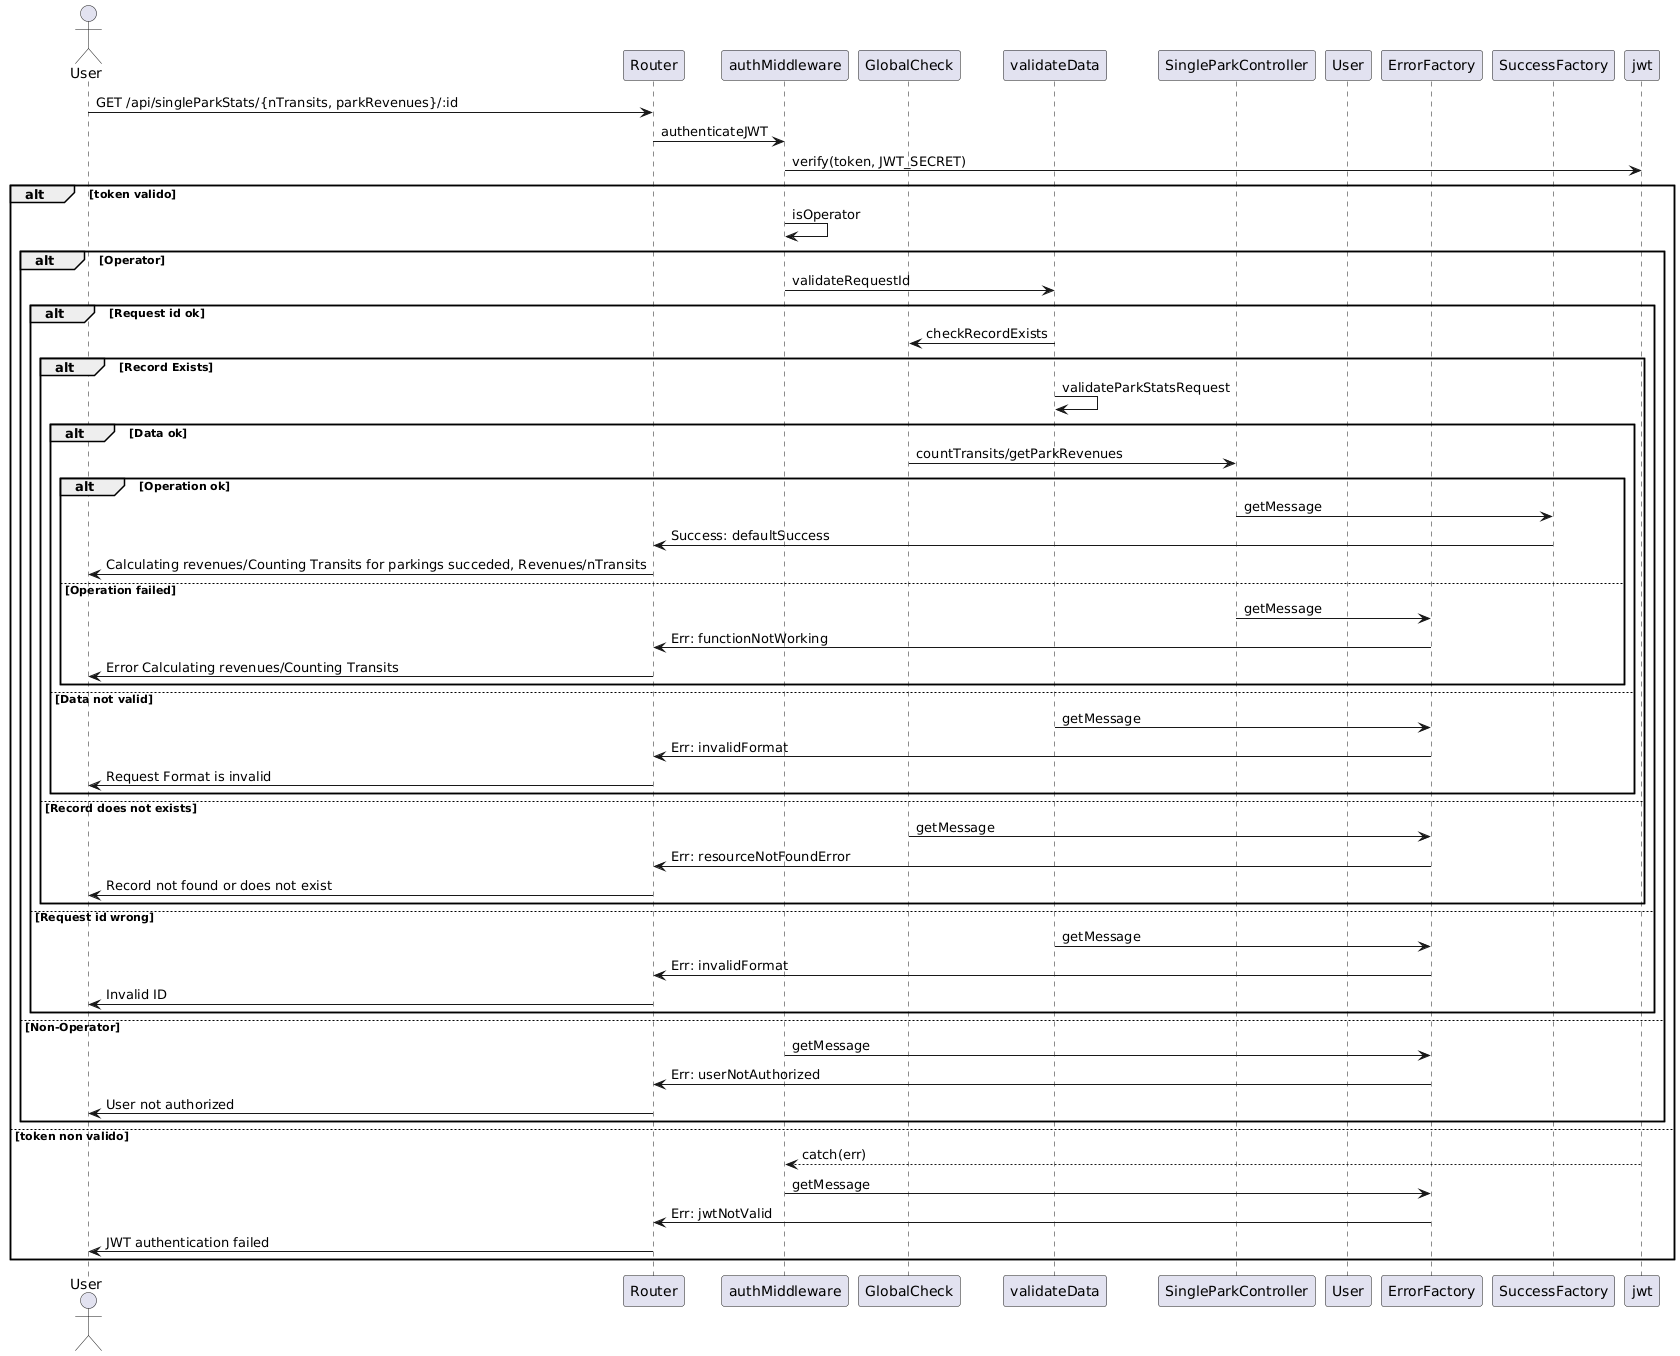

The diagram above was rendered by PlantUML. Its source (embedded in the PNG):
@startuml
actor User
participant "Router" as R
participant "authMiddleware" as A
participant "GlobalCheck" as G
participant "validateData" as V
participant "SingleParkController" as C
participant "User" as U
participant "ErrorFactory" as E
participant "SuccessFactory" as S
participant "jwt" as J

User -> R: GET /api/singleParkStats/{nTransits, parkRevenues}/:id
R -> A: authenticateJWT
A -> J: verify(token, JWT_SECRET)
alt token valido
    A -> A: isOperator
    alt Operator
    A -> V: validateRequestId
        alt Request id ok
            V -> G: checkRecordExists
                alt Record Exists
                    V -> V: validateParkStatsRequest
                        alt Data ok
                            G -> C: countTransits/getParkRevenues
                            alt Operation ok
                                C -> S: getMessage
                                S -> R: Success: defaultSuccess
                                R -> User: Calculating revenues/Counting Transits for parkings succeded, Revenues/nTransits
                            else Operation failed
                                C -> E: getMessage
                                E -> R: Err: functionNotWorking
                                R -> User: Error Calculating revenues/Counting Transits 
                            end 
                        else Data not valid
                            V -> E: getMessage
                            E -> R: Err: invalidFormat
                            R -> User: Request Format is invalid
                        end  
                else Record does not exists
                    G -> E: getMessage
                    E -> R: Err: resourceNotFoundError
                    R -> User: Record not found or does not exist
                end  
        else Request id wrong
            V -> E: getMessage
            E -> R: Err: invalidFormat
            R -> User: Invalid ID
        end

    else Non-Operator
       A -> E: getMessage
       E -> R: Err: userNotAuthorized
       R -> User: User not authorized
    end
   
else token non valido
    J --> A: catch(err)
    A -> E: getMessage
    E -> R: Err: jwtNotValid
    R -> User: JWT authentication failed
end
@enduml